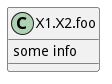

The diagram above was rendered by PlantUML. Its source (embedded in the PNG):
@startuml
set namespaceSeparator none
class X1.X2.foo {
	some info
}
@enduml